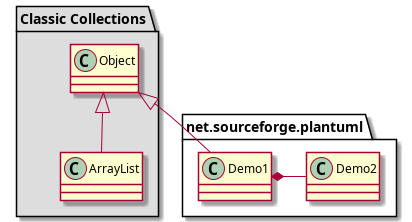

The diagram above was rendered by PlantUML. Its source (embedded in the PNG):
@startuml
package "Classic Collections" #DDDDDD {
Object <|-- ArrayList
}
package net.sourceforge.plantuml {
Object <|-- Demo1
Demo1 *- Demo2
}
@enduml